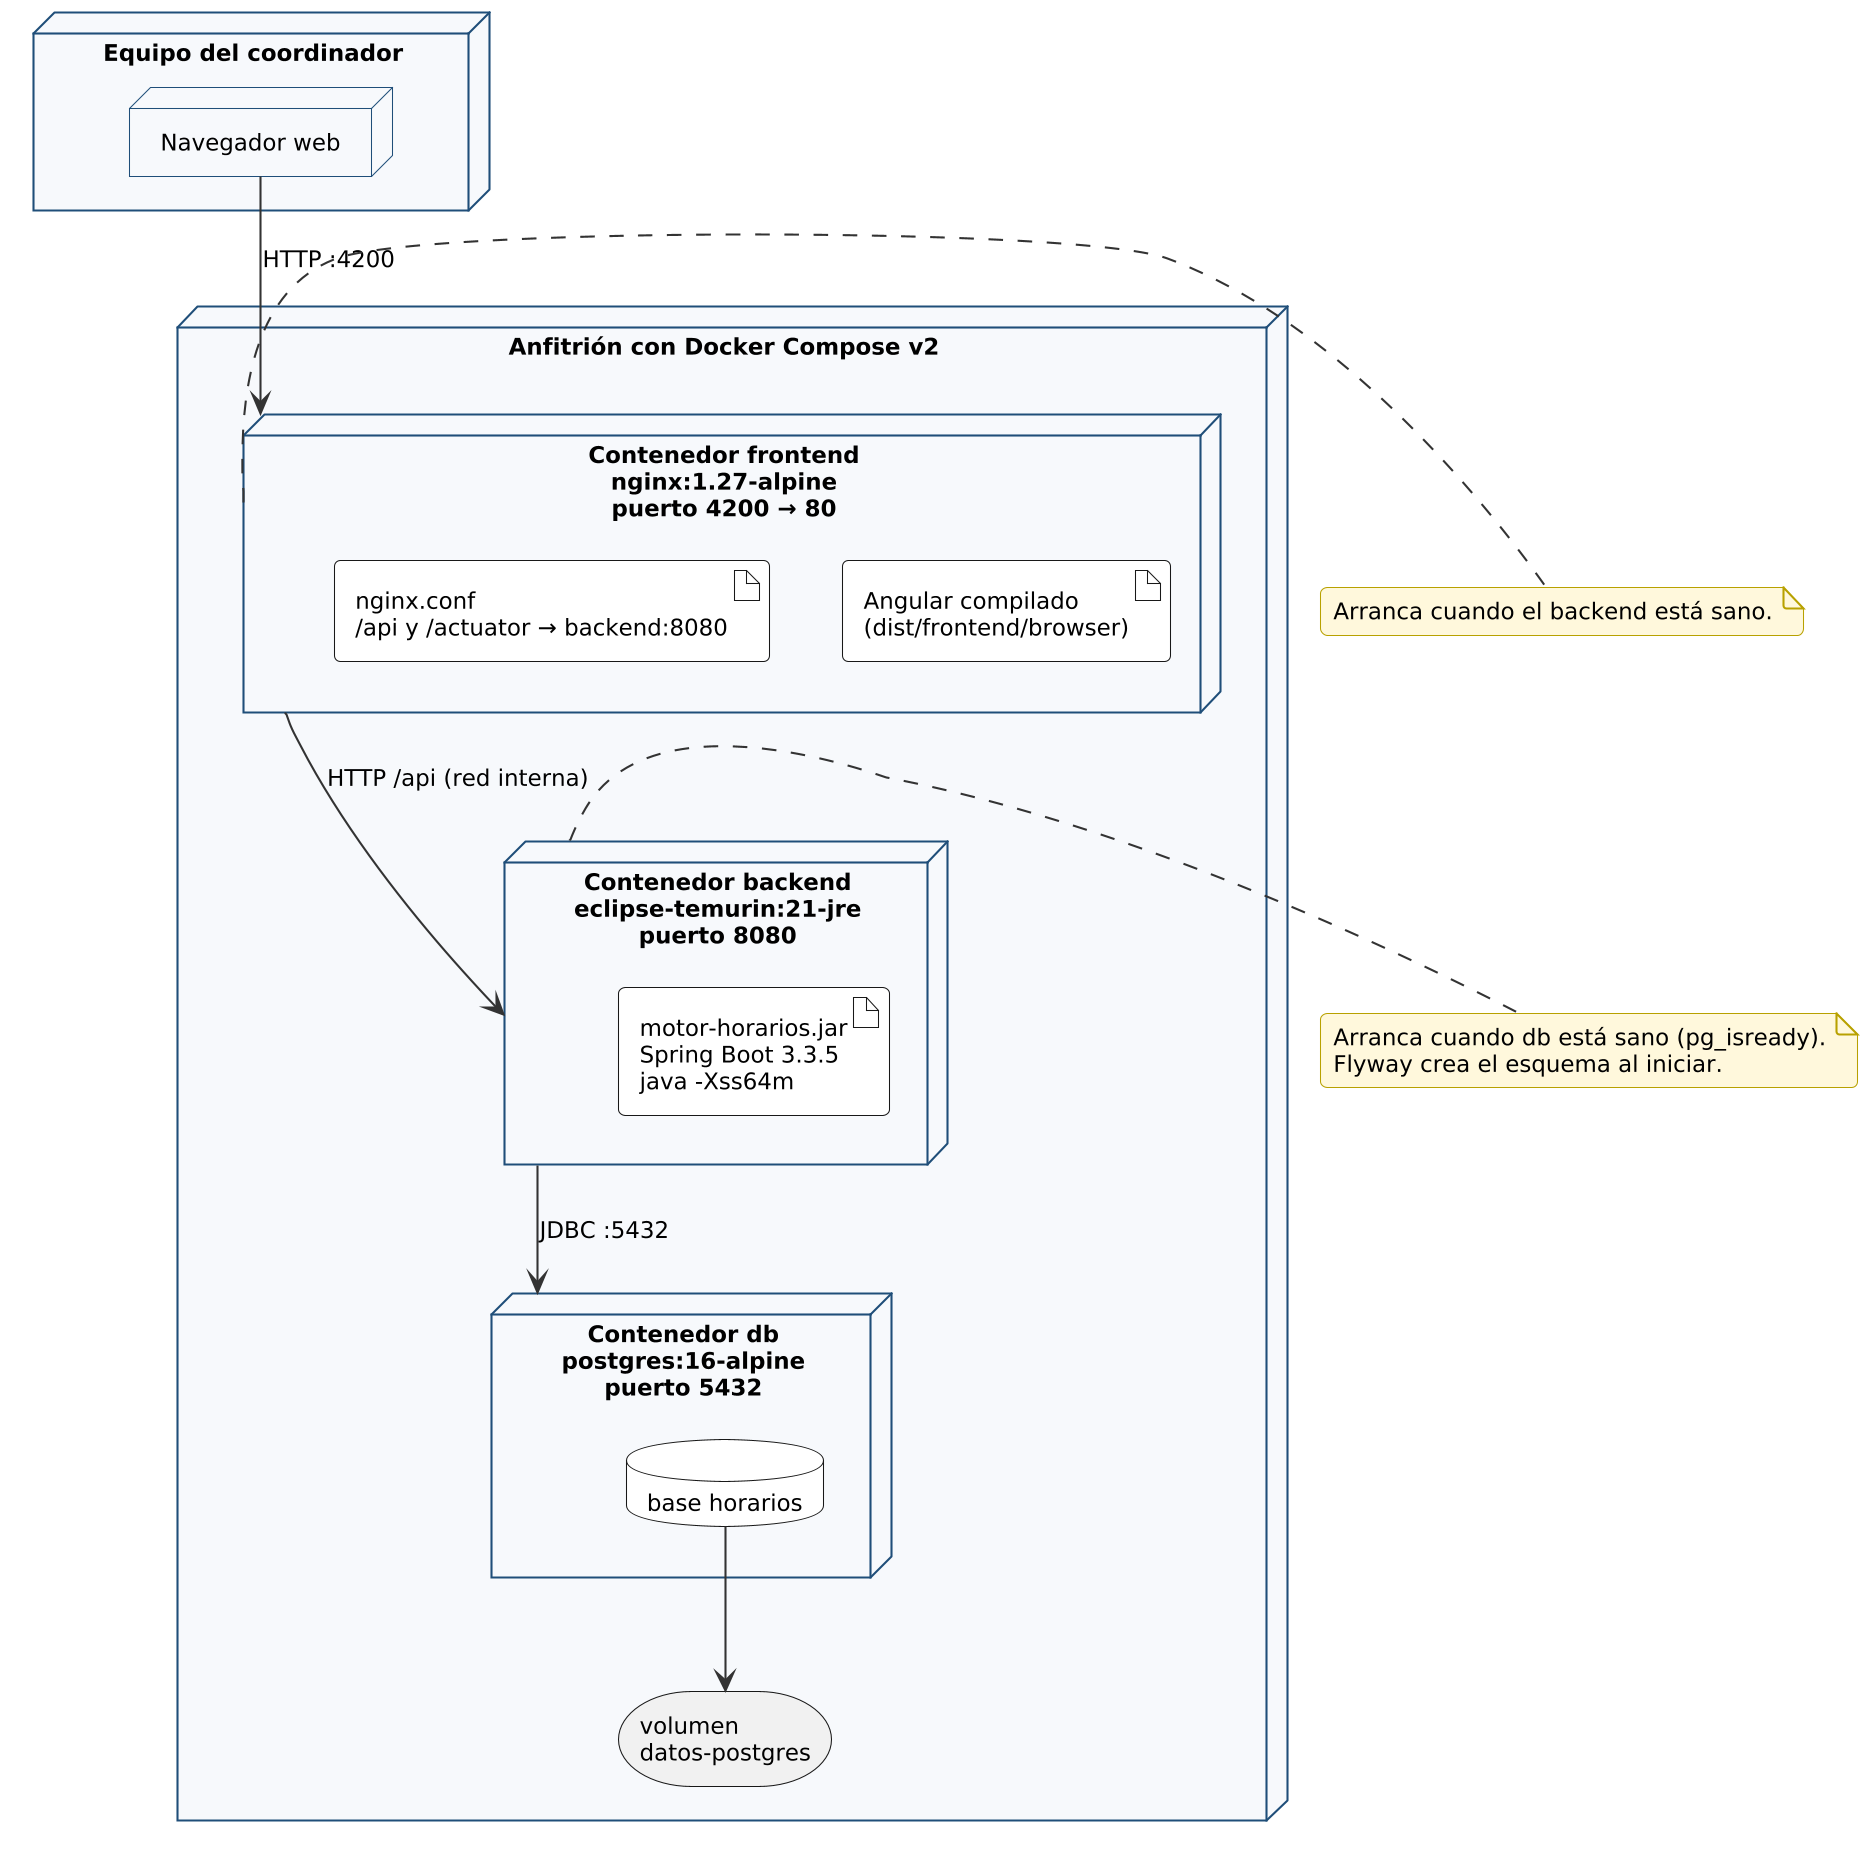

The diagram above was rendered by PlantUML. Its source (embedded in the PNG):
@startuml despliegue
!include estilo.iuml
skinparam nodeBackgroundColor #F7F9FC
skinparam nodeBorderColor #1F4E79
skinparam artifactBackgroundColor #FFFFFF
skinparam databaseBackgroundColor #FFFFFF

node "Equipo del coordinador" {
  node "Navegador web" as nav
}

node "Anfitrión con Docker Compose v2" as host {
  node "Contenedor frontend\nnginx:1.27-alpine\npuerto 4200 → 80" as fe {
    artifact "Angular compilado\n(dist/frontend/browser)" as ng
    artifact "nginx.conf\n/api y /actuator → backend:8080" as conf
  }
  node "Contenedor backend\neclipse-temurin:21-jre\npuerto 8080" as be {
    artifact "motor-horarios.jar\nSpring Boot 3.3.5\njava -Xss64m" as jar
  }
  node "Contenedor db\npostgres:16-alpine\npuerto 5432" as dbn {
    database "base horarios" as db
  }
  storage "volumen\ndatos-postgres" as vol
}

nav --> fe : HTTP :4200
fe --> be : HTTP /api (red interna)
be --> dbn : JDBC :5432
db --> vol
note right of be
  Arranca cuando db está sano (pg_isready).
  Flyway crea el esquema al iniciar.
end note
note right of fe
  Arranca cuando el backend está sano.
end note
@enduml